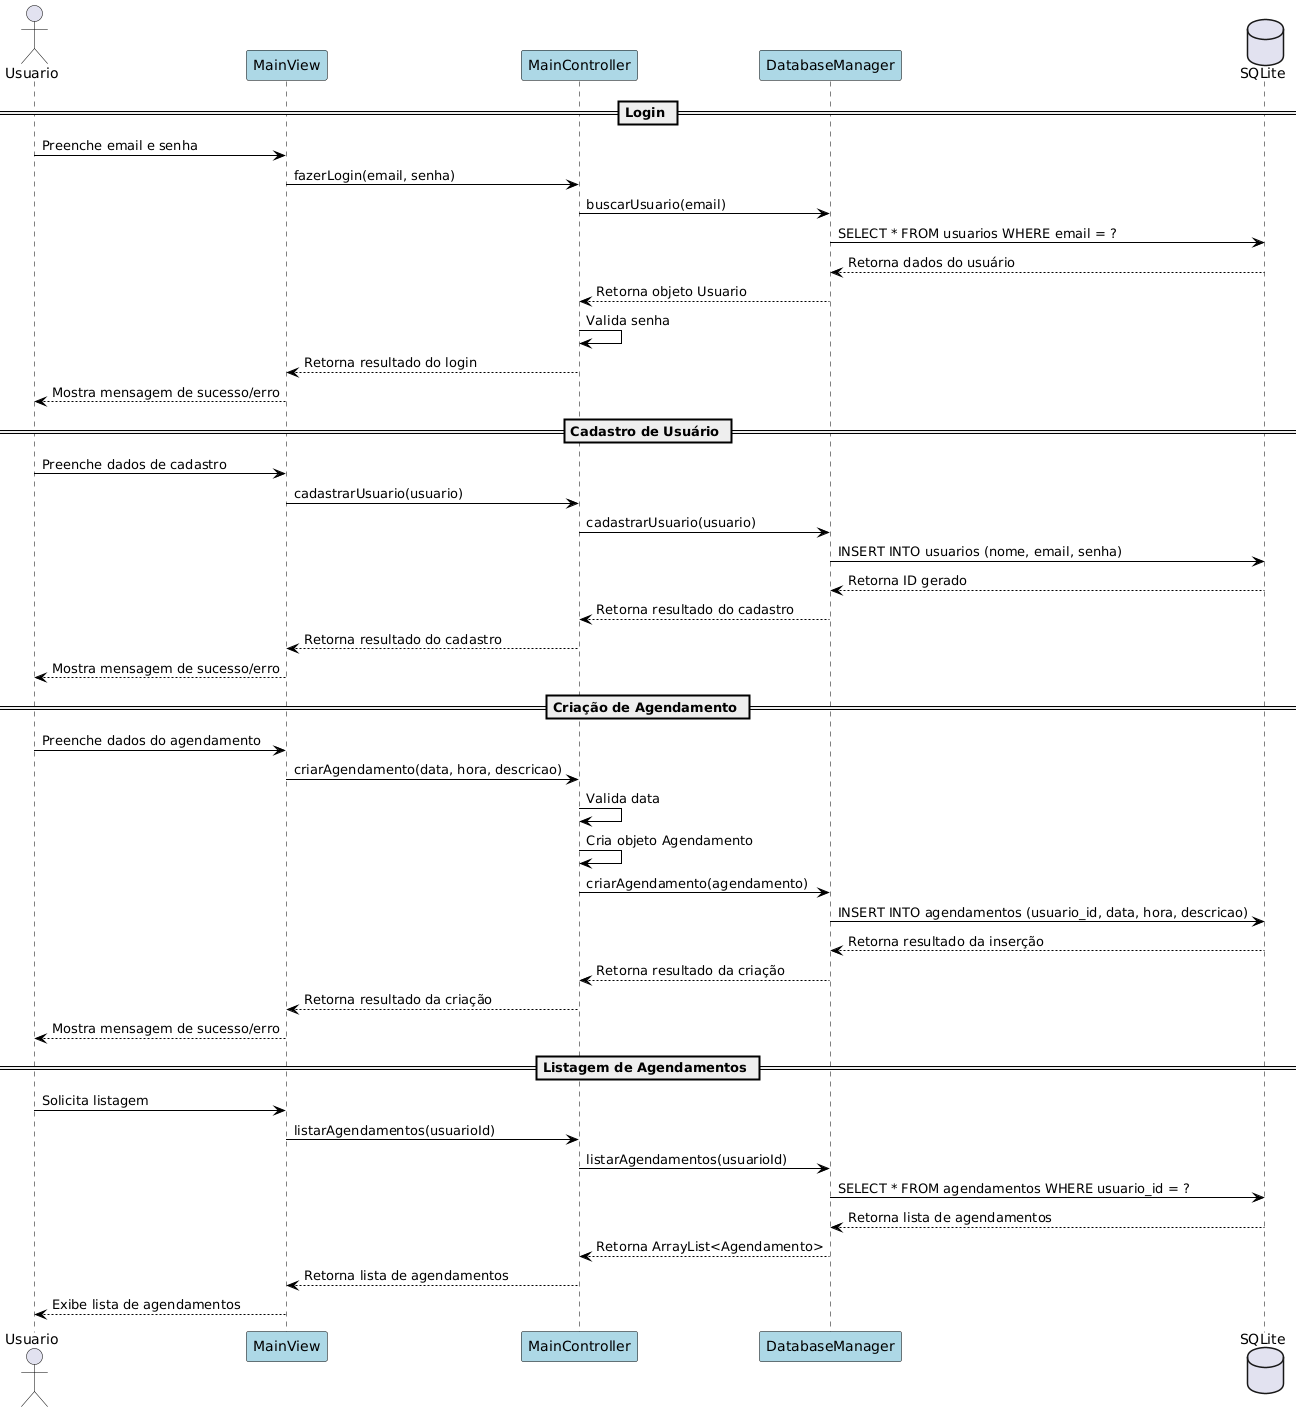

The diagram above was rendered by PlantUML. Its source (embedded in the PNG):
@startuml
' Estilo
skinparam sequence {
    ArrowColor Black
    ActorBorderColor Black
    LifeLineBorderColor Black
    ParticipantBorderColor Black
    ParticipantBackgroundColor LightBlue
}

actor Usuario
participant "MainView" as view
participant "MainController" as controller
participant "DatabaseManager" as db
database "SQLite" as database

' Login
== Login ==
Usuario -> view: Preenche email e senha
view -> controller: fazerLogin(email, senha)
controller -> db: buscarUsuario(email)
db -> database: SELECT * FROM usuarios WHERE email = ?
database --> db: Retorna dados do usuário
db --> controller: Retorna objeto Usuario
controller -> controller: Valida senha
controller --> view: Retorna resultado do login
view --> Usuario: Mostra mensagem de sucesso/erro

' Cadastro de Usuário
== Cadastro de Usuário ==
Usuario -> view: Preenche dados de cadastro
view -> controller: cadastrarUsuario(usuario)
controller -> db: cadastrarUsuario(usuario)
db -> database: INSERT INTO usuarios (nome, email, senha)
database --> db: Retorna ID gerado
db --> controller: Retorna resultado do cadastro
controller --> view: Retorna resultado do cadastro
view --> Usuario: Mostra mensagem de sucesso/erro

' Criação de Agendamento
== Criação de Agendamento ==
Usuario -> view: Preenche dados do agendamento
view -> controller: criarAgendamento(data, hora, descricao)
controller -> controller: Valida data
controller -> controller: Cria objeto Agendamento
controller -> db: criarAgendamento(agendamento)
db -> database: INSERT INTO agendamentos (usuario_id, data, hora, descricao)
database --> db: Retorna resultado da inserção
db --> controller: Retorna resultado da criação
controller --> view: Retorna resultado da criação
view --> Usuario: Mostra mensagem de sucesso/erro

' Listagem de Agendamentos
== Listagem de Agendamentos ==
Usuario -> view: Solicita listagem
view -> controller: listarAgendamentos(usuarioId)
controller -> db: listarAgendamentos(usuarioId)
db -> database: SELECT * FROM agendamentos WHERE usuario_id = ?
database --> db: Retorna lista de agendamentos
db --> controller: Retorna ArrayList<Agendamento>
controller --> view: Retorna lista de agendamentos
view --> Usuario: Exibe lista de agendamentos
@enduml